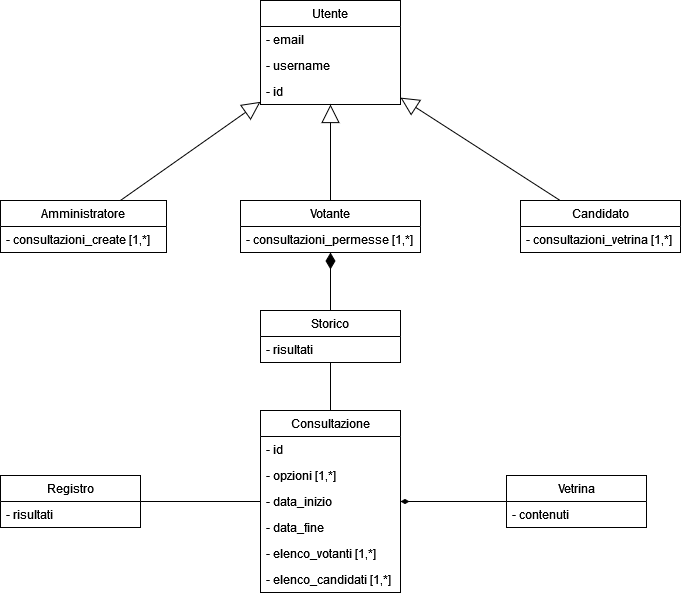

The diagram above was exported from draw.io. Its source (the exported page's mxGraphModel, read from the mxfile embedded in the PNG):
<mxGraphModel dx="1500" dy="757" grid="1" gridSize="10" guides="1" tooltips="1" connect="1" arrows="1" fold="1" page="1" pageScale="1" pageWidth="827" pageHeight="1169" math="0" shadow="0">
  <root>
    <mxCell id="0" />
    <mxCell id="1" parent="0" />
    <mxCell id="tU0umUi7Rtnu2ZO5Vkof-5" value="Amministratore" style="swimlane;fontStyle=0;childLayout=stackLayout;horizontal=1;startSize=26;fillColor=none;horizontalStack=0;resizeParent=1;resizeParentMax=0;resizeLast=0;collapsible=1;marginBottom=0;whiteSpace=wrap;html=1;" parent="1" vertex="1">
      <mxGeometry x="84" y="240" width="166" height="52" as="geometry" />
    </mxCell>
    <mxCell id="tU0umUi7Rtnu2ZO5Vkof-6" value="- consultazioni_create [1,*]" style="text;strokeColor=none;fillColor=none;align=left;verticalAlign=top;spacingLeft=4;spacingRight=4;overflow=hidden;rotatable=0;points=[[0,0.5],[1,0.5]];portConstraint=eastwest;whiteSpace=wrap;html=1;" parent="tU0umUi7Rtnu2ZO5Vkof-5" vertex="1">
      <mxGeometry y="26" width="166" height="26" as="geometry" />
    </mxCell>
    <mxCell id="tU0umUi7Rtnu2ZO5Vkof-9" value="Votante" style="swimlane;fontStyle=0;childLayout=stackLayout;horizontal=1;startSize=26;fillColor=none;horizontalStack=0;resizeParent=1;resizeParentMax=0;resizeLast=0;collapsible=1;marginBottom=0;whiteSpace=wrap;html=1;" parent="1" vertex="1">
      <mxGeometry x="324" y="240" width="180" height="52" as="geometry" />
    </mxCell>
    <mxCell id="tU0umUi7Rtnu2ZO5Vkof-10" value="- consultazioni_permesse [1,*]" style="text;strokeColor=none;fillColor=none;align=left;verticalAlign=top;spacingLeft=4;spacingRight=4;overflow=hidden;rotatable=0;points=[[0,0.5],[1,0.5]];portConstraint=eastwest;whiteSpace=wrap;html=1;" parent="tU0umUi7Rtnu2ZO5Vkof-9" vertex="1">
      <mxGeometry y="26" width="180" height="26" as="geometry" />
    </mxCell>
    <mxCell id="tU0umUi7Rtnu2ZO5Vkof-13" value="Candidato" style="swimlane;fontStyle=0;childLayout=stackLayout;horizontal=1;startSize=26;fillColor=none;horizontalStack=0;resizeParent=1;resizeParentMax=0;resizeLast=0;collapsible=1;marginBottom=0;whiteSpace=wrap;html=1;" parent="1" vertex="1">
      <mxGeometry x="604" y="240" width="160" height="52" as="geometry" />
    </mxCell>
    <mxCell id="tU0umUi7Rtnu2ZO5Vkof-14" value="- consultazioni_vetrina [1,*]" style="text;strokeColor=none;fillColor=none;align=left;verticalAlign=top;spacingLeft=4;spacingRight=4;overflow=hidden;rotatable=0;points=[[0,0.5],[1,0.5]];portConstraint=eastwest;whiteSpace=wrap;html=1;" parent="tU0umUi7Rtnu2ZO5Vkof-13" vertex="1">
      <mxGeometry y="26" width="160" height="26" as="geometry" />
    </mxCell>
    <mxCell id="tU0umUi7Rtnu2ZO5Vkof-21" value="Utente" style="swimlane;fontStyle=0;childLayout=stackLayout;horizontal=1;startSize=26;fillColor=none;horizontalStack=0;resizeParent=1;resizeParentMax=0;resizeLast=0;collapsible=1;marginBottom=0;whiteSpace=wrap;html=1;" parent="1" vertex="1">
      <mxGeometry x="344" y="40" width="140" height="104" as="geometry" />
    </mxCell>
    <mxCell id="tU0umUi7Rtnu2ZO5Vkof-22" value="- email" style="text;strokeColor=none;fillColor=none;align=left;verticalAlign=top;spacingLeft=4;spacingRight=4;overflow=hidden;rotatable=0;points=[[0,0.5],[1,0.5]];portConstraint=eastwest;whiteSpace=wrap;html=1;" parent="tU0umUi7Rtnu2ZO5Vkof-21" vertex="1">
      <mxGeometry y="26" width="140" height="26" as="geometry" />
    </mxCell>
    <mxCell id="tU0umUi7Rtnu2ZO5Vkof-23" value="- username" style="text;strokeColor=none;fillColor=none;align=left;verticalAlign=top;spacingLeft=4;spacingRight=4;overflow=hidden;rotatable=0;points=[[0,0.5],[1,0.5]];portConstraint=eastwest;whiteSpace=wrap;html=1;" parent="tU0umUi7Rtnu2ZO5Vkof-21" vertex="1">
      <mxGeometry y="52" width="140" height="26" as="geometry" />
    </mxCell>
    <mxCell id="tU0umUi7Rtnu2ZO5Vkof-24" value="- id" style="text;strokeColor=none;fillColor=none;align=left;verticalAlign=top;spacingLeft=4;spacingRight=4;overflow=hidden;rotatable=0;points=[[0,0.5],[1,0.5]];portConstraint=eastwest;whiteSpace=wrap;html=1;" parent="tU0umUi7Rtnu2ZO5Vkof-21" vertex="1">
      <mxGeometry y="78" width="140" height="26" as="geometry" />
    </mxCell>
    <mxCell id="tU0umUi7Rtnu2ZO5Vkof-26" value="" style="endArrow=block;endSize=16;endFill=0;html=1;rounded=0;" parent="1" source="tU0umUi7Rtnu2ZO5Vkof-9" target="tU0umUi7Rtnu2ZO5Vkof-21" edge="1">
      <mxGeometry width="160" relative="1" as="geometry">
        <mxPoint x="420" y="200" as="sourcePoint" />
        <mxPoint x="470" y="220" as="targetPoint" />
      </mxGeometry>
    </mxCell>
    <mxCell id="tU0umUi7Rtnu2ZO5Vkof-27" value="" style="endArrow=block;endSize=16;endFill=0;html=1;rounded=0;" parent="1" source="tU0umUi7Rtnu2ZO5Vkof-13" target="tU0umUi7Rtnu2ZO5Vkof-21" edge="1">
      <mxGeometry x="-0.0007" width="160" relative="1" as="geometry">
        <mxPoint x="560" y="130" as="sourcePoint" />
        <mxPoint x="720" y="130" as="targetPoint" />
        <mxPoint as="offset" />
      </mxGeometry>
    </mxCell>
    <mxCell id="tU0umUi7Rtnu2ZO5Vkof-29" value="" style="endArrow=block;endSize=16;endFill=0;html=1;rounded=0;" parent="1" source="tU0umUi7Rtnu2ZO5Vkof-5" target="tU0umUi7Rtnu2ZO5Vkof-21" edge="1">
      <mxGeometry width="160" relative="1" as="geometry">
        <mxPoint x="140" y="180" as="sourcePoint" />
        <mxPoint x="300" y="180" as="targetPoint" />
      </mxGeometry>
    </mxCell>
    <mxCell id="VHPN9u42zpXXu40gxW5Y-1" value="Consultazione" style="swimlane;fontStyle=0;childLayout=stackLayout;horizontal=1;startSize=26;fillColor=none;horizontalStack=0;resizeParent=1;resizeParentMax=0;resizeLast=0;collapsible=1;marginBottom=0;whiteSpace=wrap;html=1;" vertex="1" parent="1">
      <mxGeometry x="344" y="450" width="140" height="182" as="geometry" />
    </mxCell>
    <mxCell id="VHPN9u42zpXXu40gxW5Y-18" value="- id" style="text;strokeColor=none;fillColor=none;align=left;verticalAlign=top;spacingLeft=4;spacingRight=4;overflow=hidden;rotatable=0;points=[[0,0.5],[1,0.5]];portConstraint=eastwest;whiteSpace=wrap;html=1;" vertex="1" parent="VHPN9u42zpXXu40gxW5Y-1">
      <mxGeometry y="26" width="140" height="26" as="geometry" />
    </mxCell>
    <mxCell id="VHPN9u42zpXXu40gxW5Y-2" value="- opzioni [1,*]" style="text;strokeColor=none;fillColor=none;align=left;verticalAlign=top;spacingLeft=4;spacingRight=4;overflow=hidden;rotatable=0;points=[[0,0.5],[1,0.5]];portConstraint=eastwest;whiteSpace=wrap;html=1;" vertex="1" parent="VHPN9u42zpXXu40gxW5Y-1">
      <mxGeometry y="52" width="140" height="26" as="geometry" />
    </mxCell>
    <mxCell id="VHPN9u42zpXXu40gxW5Y-3" value="- data_inizio" style="text;strokeColor=none;fillColor=none;align=left;verticalAlign=top;spacingLeft=4;spacingRight=4;overflow=hidden;rotatable=0;points=[[0,0.5],[1,0.5]];portConstraint=eastwest;whiteSpace=wrap;html=1;" vertex="1" parent="VHPN9u42zpXXu40gxW5Y-1">
      <mxGeometry y="78" width="140" height="26" as="geometry" />
    </mxCell>
    <mxCell id="VHPN9u42zpXXu40gxW5Y-5" value="- data_fine" style="text;strokeColor=none;fillColor=none;align=left;verticalAlign=top;spacingLeft=4;spacingRight=4;overflow=hidden;rotatable=0;points=[[0,0.5],[1,0.5]];portConstraint=eastwest;whiteSpace=wrap;html=1;" vertex="1" parent="VHPN9u42zpXXu40gxW5Y-1">
      <mxGeometry y="104" width="140" height="26" as="geometry" />
    </mxCell>
    <mxCell id="VHPN9u42zpXXu40gxW5Y-6" value="- elenco_votanti [1,*]" style="text;strokeColor=none;fillColor=none;align=left;verticalAlign=top;spacingLeft=4;spacingRight=4;overflow=hidden;rotatable=0;points=[[0,0.5],[1,0.5]];portConstraint=eastwest;whiteSpace=wrap;html=1;" vertex="1" parent="VHPN9u42zpXXu40gxW5Y-1">
      <mxGeometry y="130" width="140" height="26" as="geometry" />
    </mxCell>
    <mxCell id="VHPN9u42zpXXu40gxW5Y-4" value="- elenco_candidati [1,*]" style="text;strokeColor=none;fillColor=none;align=left;verticalAlign=top;spacingLeft=4;spacingRight=4;overflow=hidden;rotatable=0;points=[[0,0.5],[1,0.5]];portConstraint=eastwest;whiteSpace=wrap;html=1;" vertex="1" parent="VHPN9u42zpXXu40gxW5Y-1">
      <mxGeometry y="156" width="140" height="26" as="geometry" />
    </mxCell>
    <mxCell id="VHPN9u42zpXXu40gxW5Y-7" value="Vetrina" style="swimlane;fontStyle=0;childLayout=stackLayout;horizontal=1;startSize=26;fillColor=none;horizontalStack=0;resizeParent=1;resizeParentMax=0;resizeLast=0;collapsible=1;marginBottom=0;whiteSpace=wrap;html=1;" vertex="1" parent="1">
      <mxGeometry x="590" y="515" width="140" height="52" as="geometry" />
    </mxCell>
    <mxCell id="VHPN9u42zpXXu40gxW5Y-8" value="- contenuti" style="text;strokeColor=none;fillColor=none;align=left;verticalAlign=top;spacingLeft=4;spacingRight=4;overflow=hidden;rotatable=0;points=[[0,0.5],[1,0.5]];portConstraint=eastwest;whiteSpace=wrap;html=1;" vertex="1" parent="VHPN9u42zpXXu40gxW5Y-7">
      <mxGeometry y="26" width="140" height="26" as="geometry" />
    </mxCell>
    <mxCell id="VHPN9u42zpXXu40gxW5Y-11" value="" style="endArrow=none;html=1;startArrow=diamondThin;startFill=1;edgeStyle=orthogonalEdgeStyle;align=left;verticalAlign=bottom;rounded=0;endFill=0;" edge="1" parent="1" source="VHPN9u42zpXXu40gxW5Y-1" target="VHPN9u42zpXXu40gxW5Y-7">
      <mxGeometry x="-1" y="3" relative="1" as="geometry">
        <mxPoint x="210" y="410" as="sourcePoint" />
        <mxPoint x="470" y="330" as="targetPoint" />
      </mxGeometry>
    </mxCell>
    <mxCell id="VHPN9u42zpXXu40gxW5Y-12" value="Storico" style="swimlane;fontStyle=0;childLayout=stackLayout;horizontal=1;startSize=26;fillColor=none;horizontalStack=0;resizeParent=1;resizeParentMax=0;resizeLast=0;collapsible=1;marginBottom=0;whiteSpace=wrap;html=1;" vertex="1" parent="1">
      <mxGeometry x="344" y="350" width="140" height="52" as="geometry" />
    </mxCell>
    <mxCell id="VHPN9u42zpXXu40gxW5Y-13" value="- risultati" style="text;strokeColor=none;fillColor=none;align=left;verticalAlign=top;spacingLeft=4;spacingRight=4;overflow=hidden;rotatable=0;points=[[0,0.5],[1,0.5]];portConstraint=eastwest;whiteSpace=wrap;html=1;" vertex="1" parent="VHPN9u42zpXXu40gxW5Y-12">
      <mxGeometry y="26" width="140" height="26" as="geometry" />
    </mxCell>
    <mxCell id="VHPN9u42zpXXu40gxW5Y-17" value="" style="endArrow=none;html=1;endSize=12;startArrow=diamondThin;startSize=14;startFill=1;edgeStyle=orthogonalEdgeStyle;align=left;verticalAlign=bottom;rounded=0;endFill=0;" edge="1" parent="1" source="tU0umUi7Rtnu2ZO5Vkof-9" target="VHPN9u42zpXXu40gxW5Y-12">
      <mxGeometry x="-1" y="3" relative="1" as="geometry">
        <mxPoint x="470" y="330" as="sourcePoint" />
        <mxPoint x="770" y="430" as="targetPoint" />
      </mxGeometry>
    </mxCell>
    <mxCell id="VHPN9u42zpXXu40gxW5Y-19" value="Registro" style="swimlane;fontStyle=0;childLayout=stackLayout;horizontal=1;startSize=26;fillColor=none;horizontalStack=0;resizeParent=1;resizeParentMax=0;resizeLast=0;collapsible=1;marginBottom=0;whiteSpace=wrap;html=1;" vertex="1" parent="1">
      <mxGeometry x="84" y="515" width="140" height="52" as="geometry" />
    </mxCell>
    <mxCell id="VHPN9u42zpXXu40gxW5Y-20" value="- risultati" style="text;strokeColor=none;fillColor=none;align=left;verticalAlign=top;spacingLeft=4;spacingRight=4;overflow=hidden;rotatable=0;points=[[0,0.5],[1,0.5]];portConstraint=eastwest;whiteSpace=wrap;html=1;" vertex="1" parent="VHPN9u42zpXXu40gxW5Y-19">
      <mxGeometry y="26" width="140" height="26" as="geometry" />
    </mxCell>
    <mxCell id="VHPN9u42zpXXu40gxW5Y-24" value="" style="endArrow=none;html=1;edgeStyle=orthogonalEdgeStyle;rounded=0;" edge="1" parent="1" source="VHPN9u42zpXXu40gxW5Y-19" target="VHPN9u42zpXXu40gxW5Y-1">
      <mxGeometry relative="1" as="geometry">
        <mxPoint x="330" y="540" as="sourcePoint" />
        <mxPoint x="490" y="540" as="targetPoint" />
      </mxGeometry>
    </mxCell>
    <mxCell id="VHPN9u42zpXXu40gxW5Y-27" value="" style="endArrow=none;html=1;edgeStyle=orthogonalEdgeStyle;rounded=0;" edge="1" parent="1" source="VHPN9u42zpXXu40gxW5Y-12" target="VHPN9u42zpXXu40gxW5Y-1">
      <mxGeometry relative="1" as="geometry">
        <mxPoint x="280" y="550" as="sourcePoint" />
        <mxPoint x="440" y="550" as="targetPoint" />
      </mxGeometry>
    </mxCell>
  </root>
</mxGraphModel>